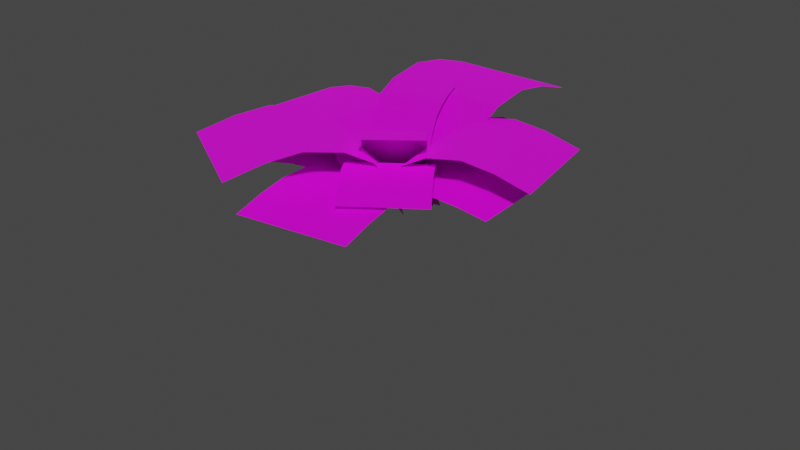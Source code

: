 # Source: Fern.blend  (saved by Blender 3.3.6; exported with 4.5.12 LTS)
import bpy
from mathutils import Matrix  # noqa: F401  (used for matrix-valued properties, if any)

bpy.ops.wm.read_factory_settings(use_empty=True)
scene = bpy.context.scene
scene.name = 'Scene'

# ---- collections
col_collection = bpy.data.collections.new('Collection'); scene.collection.children.link(col_collection)
col_collection.hide_render = True
col_collection_2 = bpy.data.collections.new('Collection 2'); scene.collection.children.link(col_collection_2)

# ---- images (referenced by path relative to the original .blend; pixels are not part of the script)
import os
ASSET_DIR = os.environ.get("B2B_ASSET_DIR", "")  # directory of the original .blend (textures are referenced by path, not embedded)
HERE = os.path.dirname(os.path.abspath(__file__))  # packed textures are extracted next to this script under _unpacked/

def load_image(name, relpath, width, height, colorspace="sRGB"):
    """Load a texture the original file referenced (path relative to the .blend, or extracted next to this script)."""
    p = next((c for c in (os.path.join(HERE, relpath), os.path.join(ASSET_DIR, relpath)) if relpath and os.path.exists(c)), "")
    if p:
        img = bpy.data.images.load(p, check_existing=True)
        img.name = name
    else:  # same state as the original file: an image datablock whose file is absent (Cycles renders it pink)
        img = bpy.data.images.new(name, width, height)
        img.source = "FILE"
        img.filepath = "//" + (relpath or name)
    img.colorspace_settings.name = colorspace
    return img
img_fernleaftex_png = load_image('FernLeafTex.png', 'FernLeafTex.png', 1024, 1024, 'sRGB')
img_fernleaftex_png_001 = load_image('FernLeafTex.png.001', 'FernLeafTex.png', 1024, 1024, 'sRGB')

# ---- materials (node trees are filled in below, after node groups)
mat_material = bpy.data.materials.new('Material')
mat_material.alpha_threshold = 0.0
mat_material.use_transparent_shadow = False
mat_material.roughness = 0.5
mat_material.line_color = (0.0, 0.0, 0.0, 1.0)
mat_material_001 = bpy.data.materials.new('Material.001')
mat_material_001.alpha_threshold = 0.0
mat_material_001.use_transparent_shadow = False
mat_material_001.roughness = 0.5
mat_material_001.line_color = (0.0, 0.0, 0.0, 1.0)

# ---- node groups
ng_auto_smooth = bpy.data.node_groups.new('Auto Smooth', 'GeometryNodeTree')
_s = ng_auto_smooth.interface.new_socket(name='Geometry', in_out='OUTPUT', socket_type='NodeSocketGeometry')
_s = ng_auto_smooth.interface.new_socket(name='Geometry', in_out='INPUT', socket_type='NodeSocketGeometry')
_s = ng_auto_smooth.interface.new_socket(name='Angle', in_out='INPUT', socket_type='NodeSocketFloat')
_s.subtype = 'ANGLE'
_s.min_value = 0.0
_s.max_value = 3.142
ng_auto_smooth.is_modifier = True
_N = ng_auto_smooth.nodes; _L = ng_auto_smooth.links
n0 = _N.new('NodeGroupOutput'); n0.name = 'Group Output'; n0.location = (480, -100)
n1 = _N.new('NodeGroupInput'); n1.name = 'Group Input'; n1.location = (-420, -300)
n2 = _N.new('NodeGroupInput'); n2.name = 'Group Input.001'; n2.location = (-60, -100)
n3 = _N.new('GeometryNodeSetShadeSmooth'); n3.name = 'Set Shade Smooth'; n3.location = (120, -100)
n3.domain = 'EDGE'
n4 = _N.new('GeometryNodeSetShadeSmooth'); n4.name = 'Set Shade Smooth.001'; n4.location = (300, -100)
n5 = _N.new('GeometryNodeInputMeshEdgeAngle'); n5.name = 'Edge Angle'; n5.location = (-420, -220)
n6 = _N.new('GeometryNodeInputEdgeSmooth'); n6.name = 'Is Edge Smooth'; n6.location = (-60, -160)
n7 = _N.new('GeometryNodeInputShadeSmooth'); n7.name = 'Is Face Smooth'; n7.location = (-240, -340)
n8 = _N.new('FunctionNodeBooleanMath'); n8.name = 'Boolean Math'; n8.location = (-60, -220)
n9 = _N.new('FunctionNodeCompare'); n9.name = 'Compare'; n9.location = (-240, -180)
n9.operation = 'LESS_EQUAL'
_L.new(n5.outputs[0], n9.inputs[0])
_L.new(n4.outputs[0], n0.inputs[0])
_L.new(n1.outputs[1], n9.inputs[1])
_L.new(n9.outputs[0], n8.inputs[0])
_L.new(n7.outputs[0], n8.inputs[1])
_L.new(n2.outputs[0], n3.inputs[0])
_L.new(n6.outputs[0], n3.inputs[1])
_L.new(n3.outputs[0], n4.inputs[0])
_L.new(n8.outputs[0], n3.inputs[2])
n0.is_active_output = True

# ---- material node trees
mat_material.use_nodes = True; mat_material.node_tree.nodes.clear()
_N = mat_material.node_tree.nodes; _L = mat_material.node_tree.links
n0 = _N.new('ShaderNodeOutputMaterial'); n0.name = 'Material Output'; n0.location = (300, 300)
n1 = _N.new('ShaderNodeBsdfPrincipled'); n1.name = 'Principled BSDF'; n1.location = (10, 300)
n1.distribution = 'GGX'
n1.subsurface_method = 'RANDOM_WALK_SKIN'
n1.inputs[3].default_value = 1.45
n1.inputs[27].default_value = (0.0, 0.0, 0.0, 1.0)
n1.inputs[28].default_value = 1.0
n2 = _N.new('ShaderNodeTexImage'); n2.name = 'Image Texture'; n2.location = (-470, 168)
n2.image = img_fernleaftex_png
_L.new(n1.outputs[0], n0.inputs[0])
_L.new(n2.outputs[0], n1.inputs[0])
n0.is_active_output = True
mat_material_001.use_nodes = True; mat_material_001.node_tree.nodes.clear()
_N = mat_material_001.node_tree.nodes; _L = mat_material_001.node_tree.links
n0 = _N.new('ShaderNodeOutputMaterial'); n0.name = 'Material Output'; n0.location = (300, 300)
n1 = _N.new('ShaderNodeBsdfPrincipled'); n1.name = 'Principled BSDF'; n1.location = (10, 300)
n1.distribution = 'GGX'
n1.subsurface_method = 'RANDOM_WALK_SKIN'
n1.inputs[3].default_value = 1.45
n1.inputs[27].default_value = (0.0, 0.0, 0.0, 1.0)
n1.inputs[28].default_value = 1.0
n2 = _N.new('ShaderNodeTexImage'); n2.name = 'Image Texture'; n2.location = (-470, 168)
n2.image = img_fernleaftex_png_001
_L.new(n1.outputs[0], n0.inputs[0])
_L.new(n2.outputs[0], n1.inputs[0])
n0.is_active_output = True

# ---- world
world_world = bpy.data.worlds.new('World'); scene.world = world_world
world_world.use_nodes = True; world_world.node_tree.nodes.clear()
_N = world_world.node_tree.nodes; _L = world_world.node_tree.links
n0 = _N.new('ShaderNodeOutputWorld'); n0.name = 'World Output'; n0.location = (300, 300)
n1 = _N.new('ShaderNodeBackground'); n1.name = 'Background'; n1.location = (10, 300)
n1.inputs[0].default_value = (0.05088, 0.05088, 0.05088, 1.0)
_L.new(n1.outputs[0], n0.inputs[0])
n0.is_active_output = True
world_world.color = (0.05088, 0.05088, 0.05088)
world_world.use_sun_shadow = False
world_world.sun_shadow_jitter_overblur = 0.0

# ---- meshes
me_plane = bpy.data.meshes.new('Plane')
me_plane.from_pydata([(-0.5593, -1.0, 0.0), (0.5593, -1.0, 0.0), (-0.5593, -0.4561, -1.53), (0.5593, -0.4561, -1.53), (-0.5593, -0.343, -1.184), (-0.5593, -0.2892, -0.8621), (-0.5593, -0.3419, -0.5191), (-0.5593, -0.4749, -0.2672), (-0.5593, -0.6769, -0.08246), (0.5593, -0.6769, -0.08246), (0.5593, -0.4749, -0.2672), (0.5593, -0.3419, -0.5191), (0.5593, -0.2892, -0.8621), (0.5593, -0.343, -1.184)], [], [(4, 13, 3, 2), (0, 1, 9, 8), (8, 9, 10, 7), (7, 10, 11, 6), (6, 11, 12, 5), (5, 12, 13, 4)])
_uv = me_plane.uv_layers.new(name='UVMap')
_uv.uv.foreach_set('vector', [0.0, 0.8333, 1.0, 0.8333, 1.0, 1.0, 0.0, 1.0, 0.0, 0.0, 1.0, 0.0, 1.0, 0.1667, 0.0, 0.1667, 0.0, 0.1667, 1.0, 0.1667, 1.0, 0.3333, 0.0, 0.3333, 0.0, 0.3333, 1.0, 0.3333, 1.0, 0.5, 0.0, 0.5, 0.0, 0.5, 1.0, 0.5, 1.0, 0.6667, 0.0, 0.6667, 0.0, 0.6667, 1.0, 0.6667, 1.0, 0.8333, 0.0, 0.8333])
_ca = me_plane.color_attributes.new('Col', 'BYTE_COLOR', 'CORNER')
_ca.data.foreach_set('color', [0.6654, 0.0, 0.0, 1.0, 0.6654, 0.0, 0.0, 1.0, 1.0, 0.0, 0.0, 1.0, 1.0, 0.0, 0.0, 1.0, 0.0, 0.0, 0.0, 1.0, 0.0, 0.0, 0.0, 1.0, 0.02416, 0.0, 0.0, 1.0, 0.02416, 0.0, 0.0, 1.0, 0.02416, 0.0, 0.0, 1.0, 0.02416, 0.0, 0.0, 1.0, 0.09084, 0.0, 0.0, 1.0, 0.09084, 0.0, 0.0, 1.0, 0.09084, 0.0, 0.0, 1.0, 0.09084, 0.0, 0.0, 1.0, 0.2159, 0.0, 0.0, 1.0, 0.2159, 0.0, 0.0, 1.0, 0.2159, 0.0, 0.0, 1.0, 0.2159, 0.0, 0.0, 1.0, 0.402, 0.0, 0.0, 1.0, 0.402, 0.0, 0.0, 1.0, 0.402, 0.0, 0.0, 1.0, 0.402, 0.0, 0.0, 1.0, 0.6654, 0.0, 0.0, 1.0, 0.6654, 0.0, 0.0, 1.0])
me_plane.materials.append(mat_material)
me_plane.update()
me_plane_003 = bpy.data.meshes.new('Plane.003')
me_plane_003.from_pydata([(-0.5593, -1.0, 0.0), (0.5593, -1.0, 0.0), (-0.5593, -0.4561, -1.53), (0.5593, -0.4561, -1.53), (-0.5593, -0.343, -1.184), (-0.5593, -0.2892, -0.8621), (-0.5593, -0.3419, -0.5191), (-0.5593, -0.4749, -0.2672), (-0.5593, -0.6769, -0.08246), (0.5593, -0.6769, -0.08246), (0.5593, -0.4749, -0.2672), (0.5593, -0.3419, -0.5191), (0.5593, -0.2892, -0.8621), (0.5593, -0.343, -1.184)], [], [(4, 13, 3, 2), (0, 1, 9, 8), (8, 9, 10, 7), (7, 10, 11, 6), (6, 11, 12, 5), (5, 12, 13, 4)])
_uv = me_plane_003.uv_layers.new(name='UVMap')
_uv.uv.foreach_set('vector', [0.0, 0.8333, 1.0, 0.8333, 1.0, 1.0, 0.0, 1.0, 0.0, 0.0, 1.0, 0.0, 1.0, 0.1667, 0.0, 0.1667, 0.0, 0.1667, 1.0, 0.1667, 1.0, 0.3333, 0.0, 0.3333, 0.0, 0.3333, 1.0, 0.3333, 1.0, 0.5, 0.0, 0.5, 0.0, 0.5, 1.0, 0.5, 1.0, 0.6667, 0.0, 0.6667, 0.0, 0.6667, 1.0, 0.6667, 1.0, 0.8333, 0.0, 0.8333])
_ca = me_plane_003.color_attributes.new('Col', 'BYTE_COLOR', 'CORNER')
_ca.data.foreach_set('color', [0.6654, 0.0, 0.0, 1.0, 0.6654, 0.0, 0.0, 1.0, 1.0, 0.0, 0.0, 1.0, 1.0, 0.0, 0.0, 1.0, 0.0, 0.0, 0.0, 1.0, 0.0, 0.0, 0.0, 1.0, 0.02416, 0.0, 0.0, 1.0, 0.02416, 0.0, 0.0, 1.0, 0.02416, 0.0, 0.0, 1.0, 0.02416, 0.0, 0.0, 1.0, 0.09084, 0.0, 0.0, 1.0, 0.09084, 0.0, 0.0, 1.0, 0.09084, 0.0, 0.0, 1.0, 0.09084, 0.0, 0.0, 1.0, 0.2159, 0.0, 0.0, 1.0, 0.2159, 0.0, 0.0, 1.0, 0.2159, 0.0, 0.0, 1.0, 0.2159, 0.0, 0.0, 1.0, 0.402, 0.0, 0.0, 1.0, 0.402, 0.0, 0.0, 1.0, 0.402, 0.0, 0.0, 1.0, 0.402, 0.0, 0.0, 1.0, 0.6654, 0.0, 0.0, 1.0, 0.6654, 0.0, 0.0, 1.0])
me_plane_003.materials.append(mat_material)
me_plane_003.update()
me_plane_004 = bpy.data.meshes.new('Plane.004')
me_plane_004.from_pydata([(-0.5593, -1.0, 0.0), (0.5593, -1.0, 0.0), (-0.5593, -0.4561, -1.53), (0.5593, -0.4561, -1.53), (-0.5593, -0.343, -1.184), (-0.5593, -0.2892, -0.8621), (-0.5593, -0.3419, -0.5191), (-0.5593, -0.4749, -0.2672), (-0.5593, -0.6769, -0.08246), (0.5593, -0.6769, -0.08246), (0.5593, -0.4749, -0.2672), (0.5593, -0.3419, -0.5191), (0.5593, -0.2892, -0.8621), (0.5593, -0.343, -1.184)], [], [(4, 13, 3, 2), (0, 1, 9, 8), (8, 9, 10, 7), (7, 10, 11, 6), (6, 11, 12, 5), (5, 12, 13, 4)])
_uv = me_plane_004.uv_layers.new(name='UVMap')
_uv.uv.foreach_set('vector', [0.0, 0.8333, 1.0, 0.8333, 1.0, 1.0, 0.0, 1.0, 0.0, 0.0, 1.0, 0.0, 1.0, 0.1667, 0.0, 0.1667, 0.0, 0.1667, 1.0, 0.1667, 1.0, 0.3333, 0.0, 0.3333, 0.0, 0.3333, 1.0, 0.3333, 1.0, 0.5, 0.0, 0.5, 0.0, 0.5, 1.0, 0.5, 1.0, 0.6667, 0.0, 0.6667, 0.0, 0.6667, 1.0, 0.6667, 1.0, 0.8333, 0.0, 0.8333])
_ca = me_plane_004.color_attributes.new('Col', 'BYTE_COLOR', 'CORNER')
_ca.data.foreach_set('color', [0.6654, 0.0, 0.0, 1.0, 0.6654, 0.0, 0.0, 1.0, 1.0, 0.0, 0.0, 1.0, 1.0, 0.0, 0.0, 1.0, 0.0, 0.0, 0.0, 1.0, 0.0, 0.0, 0.0, 1.0, 0.02416, 0.0, 0.0, 1.0, 0.02416, 0.0, 0.0, 1.0, 0.02416, 0.0, 0.0, 1.0, 0.02416, 0.0, 0.0, 1.0, 0.09084, 0.0, 0.0, 1.0, 0.09084, 0.0, 0.0, 1.0, 0.09084, 0.0, 0.0, 1.0, 0.09084, 0.0, 0.0, 1.0, 0.2159, 0.0, 0.0, 1.0, 0.2159, 0.0, 0.0, 1.0, 0.2159, 0.0, 0.0, 1.0, 0.2159, 0.0, 0.0, 1.0, 0.402, 0.0, 0.0, 1.0, 0.402, 0.0, 0.0, 1.0, 0.402, 0.0, 0.0, 1.0, 0.402, 0.0, 0.0, 1.0, 0.6654, 0.0, 0.0, 1.0, 0.6654, 0.0, 0.0, 1.0])
me_plane_004.materials.append(mat_material)
me_plane_004.update()
me_plane_005 = bpy.data.meshes.new('Plane.005')
me_plane_005.from_pydata([(-0.5593, -1.0, 0.0), (0.5593, -1.0, 0.0), (-0.5593, -0.4561, -1.53), (0.5593, -0.4561, -1.53), (-0.5593, -0.343, -1.184), (-0.5593, -0.2892, -0.8621), (-0.5593, -0.3419, -0.5191), (-0.5593, -0.4749, -0.2672), (-0.5593, -0.6769, -0.08246), (0.5593, -0.6769, -0.08246), (0.5593, -0.4749, -0.2672), (0.5593, -0.3419, -0.5191), (0.5593, -0.2892, -0.8621), (0.5593, -0.343, -1.184)], [], [(4, 13, 3, 2), (0, 1, 9, 8), (8, 9, 10, 7), (7, 10, 11, 6), (6, 11, 12, 5), (5, 12, 13, 4)])
_uv = me_plane_005.uv_layers.new(name='UVMap')
_uv.uv.foreach_set('vector', [0.0, 0.8333, 1.0, 0.8333, 1.0, 1.0, 0.0, 1.0, 0.0, 0.0, 1.0, 0.0, 1.0, 0.1667, 0.0, 0.1667, 0.0, 0.1667, 1.0, 0.1667, 1.0, 0.3333, 0.0, 0.3333, 0.0, 0.3333, 1.0, 0.3333, 1.0, 0.5, 0.0, 0.5, 0.0, 0.5, 1.0, 0.5, 1.0, 0.6667, 0.0, 0.6667, 0.0, 0.6667, 1.0, 0.6667, 1.0, 0.8333, 0.0, 0.8333])
_ca = me_plane_005.color_attributes.new('Col', 'BYTE_COLOR', 'CORNER')
_ca.data.foreach_set('color', [0.6654, 0.0, 0.0, 1.0, 0.6654, 0.0, 0.0, 1.0, 1.0, 0.0, 0.0, 1.0, 1.0, 0.0, 0.0, 1.0, 0.0, 0.0, 0.0, 1.0, 0.0, 0.0, 0.0, 1.0, 0.02416, 0.0, 0.0, 1.0, 0.02416, 0.0, 0.0, 1.0, 0.02416, 0.0, 0.0, 1.0, 0.02416, 0.0, 0.0, 1.0, 0.09084, 0.0, 0.0, 1.0, 0.09084, 0.0, 0.0, 1.0, 0.09084, 0.0, 0.0, 1.0, 0.09084, 0.0, 0.0, 1.0, 0.2159, 0.0, 0.0, 1.0, 0.2159, 0.0, 0.0, 1.0, 0.2159, 0.0, 0.0, 1.0, 0.2159, 0.0, 0.0, 1.0, 0.402, 0.0, 0.0, 1.0, 0.402, 0.0, 0.0, 1.0, 0.402, 0.0, 0.0, 1.0, 0.402, 0.0, 0.0, 1.0, 0.6654, 0.0, 0.0, 1.0, 0.6654, 0.0, 0.0, 1.0])
me_plane_005.materials.append(mat_material)
me_plane_005.update()
me_plane_006 = bpy.data.meshes.new('Plane.006')
me_plane_006.from_pydata([(-0.5593, -1.0, 0.0), (0.5593, -1.0, 0.0), (-0.5593, -0.4561, -1.53), (0.5593, -0.4561, -1.53), (-0.5593, -0.343, -1.184), (-0.5593, -0.2892, -0.8621), (-0.5593, -0.3419, -0.5191), (-0.5593, -0.4749, -0.2672), (-0.5593, -0.6769, -0.08246), (0.5593, -0.6769, -0.08246), (0.5593, -0.4749, -0.2672), (0.5593, -0.3419, -0.5191), (0.5593, -0.2892, -0.8621), (0.5593, -0.343, -1.184)], [], [(4, 13, 3, 2), (0, 1, 9, 8), (8, 9, 10, 7), (7, 10, 11, 6), (6, 11, 12, 5), (5, 12, 13, 4)])
_uv = me_plane_006.uv_layers.new(name='UVMap')
_uv.uv.foreach_set('vector', [0.0, 0.8333, 1.0, 0.8333, 1.0, 1.0, 0.0, 1.0, 0.0, 0.0, 1.0, 0.0, 1.0, 0.1667, 0.0, 0.1667, 0.0, 0.1667, 1.0, 0.1667, 1.0, 0.3333, 0.0, 0.3333, 0.0, 0.3333, 1.0, 0.3333, 1.0, 0.5, 0.0, 0.5, 0.0, 0.5, 1.0, 0.5, 1.0, 0.6667, 0.0, 0.6667, 0.0, 0.6667, 1.0, 0.6667, 1.0, 0.8333, 0.0, 0.8333])
_ca = me_plane_006.color_attributes.new('Col', 'BYTE_COLOR', 'CORNER')
_ca.data.foreach_set('color', [0.6654, 0.0, 0.0, 1.0, 0.6654, 0.0, 0.0, 1.0, 1.0, 0.0, 0.0, 1.0, 1.0, 0.0, 0.0, 1.0, 0.0, 0.0, 0.0, 1.0, 0.0, 0.0, 0.0, 1.0, 0.02416, 0.0, 0.0, 1.0, 0.02416, 0.0, 0.0, 1.0, 0.02416, 0.0, 0.0, 1.0, 0.02416, 0.0, 0.0, 1.0, 0.09084, 0.0, 0.0, 1.0, 0.09084, 0.0, 0.0, 1.0, 0.09084, 0.0, 0.0, 1.0, 0.09084, 0.0, 0.0, 1.0, 0.2159, 0.0, 0.0, 1.0, 0.2159, 0.0, 0.0, 1.0, 0.2159, 0.0, 0.0, 1.0, 0.2159, 0.0, 0.0, 1.0, 0.402, 0.0, 0.0, 1.0, 0.402, 0.0, 0.0, 1.0, 0.402, 0.0, 0.0, 1.0, 0.402, 0.0, 0.0, 1.0, 0.6654, 0.0, 0.0, 1.0, 0.6654, 0.0, 0.0, 1.0])
me_plane_006.materials.append(mat_material)
me_plane_006.update()
me_plane_007 = bpy.data.meshes.new('Plane.007')
me_plane_007.from_pydata([(-0.5593, -1.0, 0.0), (0.5593, -1.0, 0.0), (-0.5593, -0.4561, -1.53), (0.5593, -0.4561, -1.53), (-0.5593, -0.343, -1.184), (-0.5593, -0.2892, -0.8621), (-0.5593, -0.3419, -0.5191), (-0.5593, -0.4749, -0.2672), (-0.5593, -0.6769, -0.08246), (0.5593, -0.6769, -0.08246), (0.5593, -0.4749, -0.2672), (0.5593, -0.3419, -0.5191), (0.5593, -0.2892, -0.8621), (0.5593, -0.343, -1.184)], [], [(4, 13, 3, 2), (0, 1, 9, 8), (8, 9, 10, 7), (7, 10, 11, 6), (6, 11, 12, 5), (5, 12, 13, 4)])
_uv = me_plane_007.uv_layers.new(name='UVMap')
_uv.uv.foreach_set('vector', [0.0, 0.8333, 1.0, 0.8333, 1.0, 1.0, 0.0, 1.0, 0.0, 0.0, 1.0, 0.0, 1.0, 0.1667, 0.0, 0.1667, 0.0, 0.1667, 1.0, 0.1667, 1.0, 0.3333, 0.0, 0.3333, 0.0, 0.3333, 1.0, 0.3333, 1.0, 0.5, 0.0, 0.5, 0.0, 0.5, 1.0, 0.5, 1.0, 0.6667, 0.0, 0.6667, 0.0, 0.6667, 1.0, 0.6667, 1.0, 0.8333, 0.0, 0.8333])
_ca = me_plane_007.color_attributes.new('Col', 'BYTE_COLOR', 'CORNER')
_ca.data.foreach_set('color', [0.6654, 0.0, 0.0, 1.0, 0.6654, 0.0, 0.0, 1.0, 1.0, 0.0, 0.0, 1.0, 1.0, 0.0, 0.0, 1.0, 0.0, 0.0, 0.0, 1.0, 0.0, 0.0, 0.0, 1.0, 0.02416, 0.0, 0.0, 1.0, 0.02416, 0.0, 0.0, 1.0, 0.02416, 0.0, 0.0, 1.0, 0.02416, 0.0, 0.0, 1.0, 0.09084, 0.0, 0.0, 1.0, 0.09084, 0.0, 0.0, 1.0, 0.09084, 0.0, 0.0, 1.0, 0.09084, 0.0, 0.0, 1.0, 0.2159, 0.0, 0.0, 1.0, 0.2159, 0.0, 0.0, 1.0, 0.2159, 0.0, 0.0, 1.0, 0.2159, 0.0, 0.0, 1.0, 0.402, 0.0, 0.0, 1.0, 0.402, 0.0, 0.0, 1.0, 0.402, 0.0, 0.0, 1.0, 0.402, 0.0, 0.0, 1.0, 0.6654, 0.0, 0.0, 1.0, 0.6654, 0.0, 0.0, 1.0])
me_plane_007.materials.append(mat_material)
me_plane_007.update()
me_plane_008 = bpy.data.meshes.new('Plane.008')
me_plane_008.from_pydata([(-0.5593, -1.0, 0.0), (0.5593, -1.0, 0.0), (-0.5593, -0.4561, -1.53), (0.5593, -0.4561, -1.53), (-0.5593, -0.343, -1.184), (-0.5593, -0.2892, -0.8621), (-0.5593, -0.3419, -0.5191), (-0.5593, -0.4749, -0.2672), (-0.5593, -0.6769, -0.08246), (0.5593, -0.6769, -0.08246), (0.5593, -0.4749, -0.2672), (0.5593, -0.3419, -0.5191), (0.5593, -0.2892, -0.8621), (0.5593, -0.343, -1.184)], [], [(4, 13, 3, 2), (0, 1, 9, 8), (8, 9, 10, 7), (7, 10, 11, 6), (6, 11, 12, 5), (5, 12, 13, 4)])
_uv = me_plane_008.uv_layers.new(name='UVMap')
_uv.uv.foreach_set('vector', [0.0, 0.8333, 1.0, 0.8333, 1.0, 1.0, 0.0, 1.0, 0.0, 0.0, 1.0, 0.0, 1.0, 0.1667, 0.0, 0.1667, 0.0, 0.1667, 1.0, 0.1667, 1.0, 0.3333, 0.0, 0.3333, 0.0, 0.3333, 1.0, 0.3333, 1.0, 0.5, 0.0, 0.5, 0.0, 0.5, 1.0, 0.5, 1.0, 0.6667, 0.0, 0.6667, 0.0, 0.6667, 1.0, 0.6667, 1.0, 0.8333, 0.0, 0.8333])
_ca = me_plane_008.color_attributes.new('Col', 'BYTE_COLOR', 'CORNER')
_ca.data.foreach_set('color', [0.6654, 0.0, 0.0, 1.0, 0.6654, 0.0, 0.0, 1.0, 1.0, 0.0, 0.0, 1.0, 1.0, 0.0, 0.0, 1.0, 0.0, 0.0, 0.0, 1.0, 0.0, 0.0, 0.0, 1.0, 0.02416, 0.0, 0.0, 1.0, 0.02416, 0.0, 0.0, 1.0, 0.02416, 0.0, 0.0, 1.0, 0.02416, 0.0, 0.0, 1.0, 0.09084, 0.0, 0.0, 1.0, 0.09084, 0.0, 0.0, 1.0, 0.09084, 0.0, 0.0, 1.0, 0.09084, 0.0, 0.0, 1.0, 0.2159, 0.0, 0.0, 1.0, 0.2159, 0.0, 0.0, 1.0, 0.2159, 0.0, 0.0, 1.0, 0.2159, 0.0, 0.0, 1.0, 0.402, 0.0, 0.0, 1.0, 0.402, 0.0, 0.0, 1.0, 0.402, 0.0, 0.0, 1.0, 0.402, 0.0, 0.0, 1.0, 0.6654, 0.0, 0.0, 1.0, 0.6654, 0.0, 0.0, 1.0])
me_plane_008.materials.append(mat_material)
me_plane_008.update()
me_plane_009 = bpy.data.meshes.new('Plane.009')
me_plane_009.from_pydata([(-0.5593, -1.0, 0.0), (0.5593, -1.0, 0.0), (-0.5593, -0.4561, -1.53), (0.5593, -0.4561, -1.53), (-0.5593, -0.343, -1.184), (-0.5593, -0.2892, -0.8621), (-0.5593, -0.3419, -0.5191), (-0.5593, -0.4749, -0.2672), (-0.5593, -0.6769, -0.08246), (0.5593, -0.6769, -0.08246), (0.5593, -0.4749, -0.2672), (0.5593, -0.3419, -0.5191), (0.5593, -0.2892, -0.8621), (0.5593, -0.343, -1.184)], [], [(4, 13, 3, 2), (0, 1, 9, 8), (8, 9, 10, 7), (7, 10, 11, 6), (6, 11, 12, 5), (5, 12, 13, 4)])
_uv = me_plane_009.uv_layers.new(name='UVMap')
_uv.uv.foreach_set('vector', [0.0, 0.8333, 1.0, 0.8333, 1.0, 1.0, 0.0, 1.0, 0.0, 0.0, 1.0, 0.0, 1.0, 0.1667, 0.0, 0.1667, 0.0, 0.1667, 1.0, 0.1667, 1.0, 0.3333, 0.0, 0.3333, 0.0, 0.3333, 1.0, 0.3333, 1.0, 0.5, 0.0, 0.5, 0.0, 0.5, 1.0, 0.5, 1.0, 0.6667, 0.0, 0.6667, 0.0, 0.6667, 1.0, 0.6667, 1.0, 0.8333, 0.0, 0.8333])
_ca = me_plane_009.color_attributes.new('Col', 'BYTE_COLOR', 'CORNER')
_ca.data.foreach_set('color', [0.6654, 0.0, 0.0, 1.0, 0.6654, 0.0, 0.0, 1.0, 1.0, 0.0, 0.0, 1.0, 1.0, 0.0, 0.0, 1.0, 0.0, 0.0, 0.0, 1.0, 0.0, 0.0, 0.0, 1.0, 0.02416, 0.0, 0.0, 1.0, 0.02416, 0.0, 0.0, 1.0, 0.02416, 0.0, 0.0, 1.0, 0.02416, 0.0, 0.0, 1.0, 0.09084, 0.0, 0.0, 1.0, 0.09084, 0.0, 0.0, 1.0, 0.09084, 0.0, 0.0, 1.0, 0.09084, 0.0, 0.0, 1.0, 0.2159, 0.0, 0.0, 1.0, 0.2159, 0.0, 0.0, 1.0, 0.2159, 0.0, 0.0, 1.0, 0.2159, 0.0, 0.0, 1.0, 0.402, 0.0, 0.0, 1.0, 0.402, 0.0, 0.0, 1.0, 0.402, 0.0, 0.0, 1.0, 0.402, 0.0, 0.0, 1.0, 0.6654, 0.0, 0.0, 1.0, 0.6654, 0.0, 0.0, 1.0])
me_plane_009.materials.append(mat_material)
me_plane_009.update()
me_plane_010 = bpy.data.meshes.new('Plane.010')
me_plane_010.from_pydata([(-0.5593, -1.0, 0.0), (0.5593, -1.0, 0.0), (-0.5593, -0.4561, -1.53), (0.5593, -0.4561, -1.53), (-0.5593, -0.343, -1.184), (-0.5593, -0.2892, -0.8621), (-0.5593, -0.3419, -0.5191), (-0.5593, -0.4749, -0.2672), (-0.5593, -0.6769, -0.08246), (0.5593, -0.6769, -0.08246), (0.5593, -0.4749, -0.2672), (0.5593, -0.3419, -0.5191), (0.5593, -0.2892, -0.8621), (0.5593, -0.343, -1.184)], [], [(4, 13, 3, 2), (0, 1, 9, 8), (8, 9, 10, 7), (7, 10, 11, 6), (6, 11, 12, 5), (5, 12, 13, 4)])
_uv = me_plane_010.uv_layers.new(name='UVMap')
_uv.uv.foreach_set('vector', [0.0, 0.8333, 1.0, 0.8333, 1.0, 1.0, 0.0, 1.0, 0.0, 0.0, 1.0, 0.0, 1.0, 0.1667, 0.0, 0.1667, 0.0, 0.1667, 1.0, 0.1667, 1.0, 0.3333, 0.0, 0.3333, 0.0, 0.3333, 1.0, 0.3333, 1.0, 0.5, 0.0, 0.5, 0.0, 0.5, 1.0, 0.5, 1.0, 0.6667, 0.0, 0.6667, 0.0, 0.6667, 1.0, 0.6667, 1.0, 0.8333, 0.0, 0.8333])
_ca = me_plane_010.color_attributes.new('Col', 'BYTE_COLOR', 'CORNER')
_ca.data.foreach_set('color', [0.6654, 0.0, 0.0, 1.0, 0.6654, 0.0, 0.0, 1.0, 1.0, 0.0, 0.0, 1.0, 1.0, 0.0, 0.0, 1.0, 0.0, 0.0, 0.0, 1.0, 0.0, 0.0, 0.0, 1.0, 0.02416, 0.0, 0.0, 1.0, 0.02416, 0.0, 0.0, 1.0, 0.02416, 0.0, 0.0, 1.0, 0.02416, 0.0, 0.0, 1.0, 0.09084, 0.0, 0.0, 1.0, 0.09084, 0.0, 0.0, 1.0, 0.09084, 0.0, 0.0, 1.0, 0.09084, 0.0, 0.0, 1.0, 0.2159, 0.0, 0.0, 1.0, 0.2159, 0.0, 0.0, 1.0, 0.2159, 0.0, 0.0, 1.0, 0.2159, 0.0, 0.0, 1.0, 0.402, 0.0, 0.0, 1.0, 0.402, 0.0, 0.0, 1.0, 0.402, 0.0, 0.0, 1.0, 0.402, 0.0, 0.0, 1.0, 0.6654, 0.0, 0.0, 1.0, 0.6654, 0.0, 0.0, 1.0])
me_plane_010.materials.append(mat_material)
me_plane_010.update()
me_plane_011 = bpy.data.meshes.new('Plane.011')
me_plane_011.from_pydata([(-0.5593, -1.0, 0.0), (0.5593, -1.0, 0.0), (-0.5593, -0.4561, -1.53), (0.5593, -0.4561, -1.53), (-0.5593, -0.343, -1.184), (-0.5593, -0.2892, -0.8621), (-0.5593, -0.3419, -0.5191), (-0.5593, -0.4749, -0.2672), (-0.5593, -0.6769, -0.08246), (0.5593, -0.6769, -0.08246), (0.5593, -0.4749, -0.2672), (0.5593, -0.3419, -0.5191), (0.5593, -0.2892, -0.8621), (0.5593, -0.343, -1.184)], [], [(4, 13, 3, 2), (0, 1, 9, 8), (8, 9, 10, 7), (7, 10, 11, 6), (6, 11, 12, 5), (5, 12, 13, 4)])
_uv = me_plane_011.uv_layers.new(name='UVMap')
_uv.uv.foreach_set('vector', [0.0, 0.8333, 1.0, 0.8333, 1.0, 1.0, 0.0, 1.0, 0.0, 0.0, 1.0, 0.0, 1.0, 0.1667, 0.0, 0.1667, 0.0, 0.1667, 1.0, 0.1667, 1.0, 0.3333, 0.0, 0.3333, 0.0, 0.3333, 1.0, 0.3333, 1.0, 0.5, 0.0, 0.5, 0.0, 0.5, 1.0, 0.5, 1.0, 0.6667, 0.0, 0.6667, 0.0, 0.6667, 1.0, 0.6667, 1.0, 0.8333, 0.0, 0.8333])
_ca = me_plane_011.color_attributes.new('Col', 'BYTE_COLOR', 'CORNER')
_ca.data.foreach_set('color', [0.6654, 0.0, 0.0, 1.0, 0.6654, 0.0, 0.0, 1.0, 1.0, 0.0, 0.0, 1.0, 1.0, 0.0, 0.0, 1.0, 0.0, 0.0, 0.0, 1.0, 0.0, 0.0, 0.0, 1.0, 0.02416, 0.0, 0.0, 1.0, 0.02416, 0.0, 0.0, 1.0, 0.02416, 0.0, 0.0, 1.0, 0.02416, 0.0, 0.0, 1.0, 0.09084, 0.0, 0.0, 1.0, 0.09084, 0.0, 0.0, 1.0, 0.09084, 0.0, 0.0, 1.0, 0.09084, 0.0, 0.0, 1.0, 0.2159, 0.0, 0.0, 1.0, 0.2159, 0.0, 0.0, 1.0, 0.2159, 0.0, 0.0, 1.0, 0.2159, 0.0, 0.0, 1.0, 0.402, 0.0, 0.0, 1.0, 0.402, 0.0, 0.0, 1.0, 0.402, 0.0, 0.0, 1.0, 0.402, 0.0, 0.0, 1.0, 0.6654, 0.0, 0.0, 1.0, 0.6654, 0.0, 0.0, 1.0])
me_plane_011.materials.append(mat_material)
me_plane_011.update()
me_plane_017 = bpy.data.meshes.new('Plane.017')
me_plane_017.from_pydata([(-0.5593, -1.0, 0.0), (0.5593, -1.0, 0.0), (-0.5593, -0.2031, -1.38), (0.5593, -0.2031, -1.38), (-0.5593, -0.2228, -1.036), (-0.5593, -0.2565, -0.764), (-0.5593, -0.3333, -0.4814), (-0.5593, -0.4749, -0.2672), (-0.5593, -0.6769, -0.08246), (0.5593, -0.6769, -0.08246), (0.5593, -0.4749, -0.2672), (0.5593, -0.3333, -0.4814), (0.5593, -0.2565, -0.764), (0.5593, -0.2228, -1.036)], [], [(4, 13, 3, 2), (0, 1, 9, 8), (8, 9, 10, 7), (7, 10, 11, 6), (6, 11, 12, 5), (5, 12, 13, 4)])
_uv = me_plane_017.uv_layers.new(name='UVMap')
_uv.uv.foreach_set('vector', [0.0, 0.8333, 1.0, 0.8333, 1.0, 1.0, 0.0, 1.0, 0.0, 0.0, 1.0, 0.0, 1.0, 0.1667, 0.0, 0.1667, 0.0, 0.1667, 1.0, 0.1667, 1.0, 0.3333, 0.0, 0.3333, 0.0, 0.3333, 1.0, 0.3333, 1.0, 0.5, 0.0, 0.5, 0.0, 0.5, 1.0, 0.5, 1.0, 0.6667, 0.0, 0.6667, 0.0, 0.6667, 1.0, 0.6667, 1.0, 0.8333, 0.0, 0.8333])
_ca = me_plane_017.color_attributes.new('Col', 'BYTE_COLOR', 'CORNER')
_ca.data.foreach_set('color', [0.6654, 0.0, 0.0, 1.0, 0.6654, 0.0, 0.0, 1.0, 1.0, 0.0, 0.0, 1.0, 1.0, 0.0, 0.0, 1.0, 0.0, 0.0, 0.0, 1.0, 0.0, 0.0, 0.0, 1.0, 0.02416, 0.0, 0.0, 1.0, 0.02416, 0.0, 0.0, 1.0, 0.02416, 0.0, 0.0, 1.0, 0.02416, 0.0, 0.0, 1.0, 0.09084, 0.0, 0.0, 1.0, 0.09084, 0.0, 0.0, 1.0, 0.09084, 0.0, 0.0, 1.0, 0.09084, 0.0, 0.0, 1.0, 0.2159, 0.0, 0.0, 1.0, 0.2159, 0.0, 0.0, 1.0, 0.2159, 0.0, 0.0, 1.0, 0.2159, 0.0, 0.0, 1.0, 0.402, 0.0, 0.0, 1.0, 0.402, 0.0, 0.0, 1.0, 0.402, 0.0, 0.0, 1.0, 0.402, 0.0, 0.0, 1.0, 0.6654, 0.0, 0.0, 1.0, 0.6654, 0.0, 0.0, 1.0])
me_plane_017.materials.append(mat_material)
me_plane_017.update()
me_plane_018 = bpy.data.meshes.new('Plane.018')
me_plane_018.from_pydata([(-0.5593, -1.0, 0.0), (0.5593, -1.0, 0.0), (-0.5593, -0.2031, -1.38), (0.5593, -0.2031, -1.38), (-0.5593, -0.2228, -1.036), (-0.5593, -0.2565, -0.764), (-0.5593, -0.3333, -0.4814), (-0.5593, -0.4749, -0.2672), (-0.5593, -0.6769, -0.08246), (0.5593, -0.6769, -0.08246), (0.5593, -0.4749, -0.2672), (0.5593, -0.3333, -0.4814), (0.5593, -0.2565, -0.764), (0.5593, -0.2228, -1.036)], [], [(4, 13, 3, 2), (0, 1, 9, 8), (8, 9, 10, 7), (7, 10, 11, 6), (6, 11, 12, 5), (5, 12, 13, 4)])
_uv = me_plane_018.uv_layers.new(name='UVMap')
_uv.uv.foreach_set('vector', [0.0, 0.8333, 1.0, 0.8333, 1.0, 1.0, 0.0, 1.0, 0.0, 0.0, 1.0, 0.0, 1.0, 0.1667, 0.0, 0.1667, 0.0, 0.1667, 1.0, 0.1667, 1.0, 0.3333, 0.0, 0.3333, 0.0, 0.3333, 1.0, 0.3333, 1.0, 0.5, 0.0, 0.5, 0.0, 0.5, 1.0, 0.5, 1.0, 0.6667, 0.0, 0.6667, 0.0, 0.6667, 1.0, 0.6667, 1.0, 0.8333, 0.0, 0.8333])
_ca = me_plane_018.color_attributes.new('Col', 'BYTE_COLOR', 'CORNER')
_ca.data.foreach_set('color', [0.6654, 0.0, 0.0, 1.0, 0.6654, 0.0, 0.0, 1.0, 1.0, 0.0, 0.0, 1.0, 1.0, 0.0, 0.0, 1.0, 0.0, 0.0, 0.0, 1.0, 0.0, 0.0, 0.0, 1.0, 0.02416, 0.0, 0.0, 1.0, 0.02416, 0.0, 0.0, 1.0, 0.02416, 0.0, 0.0, 1.0, 0.02416, 0.0, 0.0, 1.0, 0.09084, 0.0, 0.0, 1.0, 0.09084, 0.0, 0.0, 1.0, 0.09084, 0.0, 0.0, 1.0, 0.09084, 0.0, 0.0, 1.0, 0.2159, 0.0, 0.0, 1.0, 0.2159, 0.0, 0.0, 1.0, 0.2159, 0.0, 0.0, 1.0, 0.2159, 0.0, 0.0, 1.0, 0.402, 0.0, 0.0, 1.0, 0.402, 0.0, 0.0, 1.0, 0.402, 0.0, 0.0, 1.0, 0.402, 0.0, 0.0, 1.0, 0.6654, 0.0, 0.0, 1.0, 0.6654, 0.0, 0.0, 1.0])
me_plane_018.materials.append(mat_material)
me_plane_018.update()
me_plane_019 = bpy.data.meshes.new('Plane.019')
me_plane_019.from_pydata([(-0.5593, -1.0, 0.0), (0.5593, -1.0, 0.0), (-0.5593, -0.2031, -1.38), (0.5593, -0.2031, -1.38), (-0.5593, -0.2228, -1.036), (-0.5593, -0.2565, -0.764), (-0.5593, -0.3333, -0.4814), (-0.5593, -0.4749, -0.2672), (-0.5593, -0.6769, -0.08246), (0.5593, -0.6769, -0.08246), (0.5593, -0.4749, -0.2672), (0.5593, -0.3333, -0.4814), (0.5593, -0.2565, -0.764), (0.5593, -0.2228, -1.036), (0.5226, -1.0, -0.1464), (-0.5217, -1.0, 0.2547), (1.018, -0.2031, 1.142), (-0.02671, -0.2031, 1.543), (0.8942, -0.2228, 0.821), (0.7966, -0.2565, 0.5668), (0.6952, -0.3333, 0.3029), (0.6184, -0.4749, 0.103), (0.5522, -0.6769, -0.06946), (-0.4921, -0.6769, 0.3317), (-0.4259, -0.4749, 0.5041), (-0.3491, -0.3333, 0.7041), (-0.2477, -0.2565, 0.9679), (-0.15, -0.2228, 1.222), (-0.6889, -1.003, 0.1205), (0.491, -1.003, -0.4783), (-1.508, -0.8307, -1.493), (-0.3278, -0.8307, -2.092), (-1.323, -0.7948, -1.128), (-1.15, -0.7777, -0.7887), (-0.9667, -0.7945, -0.427), (-0.8319, -0.8367, -0.1613), (-0.733, -0.9007, 0.03351), (0.4469, -0.9007, -0.5653), (0.348, -0.8367, -0.7601), (0.2132, -0.7945, -1.026), (0.02955, -0.7777, -1.388), (-0.1427, -0.7948, -1.727), (-0.1775, -1.003, 0.9187), (-0.215, -1.003, -0.8564), (-2.605, -0.7712, 0.9699), (-2.642, -0.7712, -0.8051), (-2.056, -0.723, 0.9583), (-1.545, -0.7001, 0.9476), (-1.001, -0.7226, 0.9361), (-0.6014, -0.7792, 0.9276), (-0.3084, -0.8652, 0.9214), (-0.3459, -0.8652, -0.8536), (-0.6389, -0.7792, -0.8474), (-1.039, -0.7226, -0.839), (-1.583, -0.7001, -0.8275), (-2.093, -0.723, -0.8167), (-0.6185, -1.003, -0.7387), (0.8701, -1.003, 0.4717), (1.037, -0.7523, -2.774), (2.525, -0.7523, -1.564), (0.6623, -0.7003, -2.314), (0.3142, -0.6756, -1.886), (-0.05691, -0.6998, -1.429), (-0.3294, -0.761, -1.094), (-0.5293, -0.8539, -0.8484), (0.9593, -0.8539, 0.362), (1.159, -0.761, 0.1162), (1.432, -0.6998, -0.219), (1.803, -0.6756, -0.6754), (2.151, -0.7003, -1.104), (0.3641, -1.003, -0.7221), (-0.03193, -1.003, 0.8617), (2.53, -0.79, -0.1806), (2.134, -0.79, 1.403), (2.04, -0.7457, -0.303), (1.585, -0.7247, -0.4169), (1.099, -0.7453, -0.5383), (0.7423, -0.7974, -0.6275), (0.4808, -0.8764, -0.6929), (0.08481, -0.8764, 0.8909), (0.3463, -0.7974, 0.9563), (0.7029, -0.7453, 1.045), (1.189, -0.7247, 1.167), (1.644, -0.7457, 1.281), (0.9845, -1.002, 0.4006), (-1.06, -1.002, 0.09473), (0.5662, -0.7328, 3.196), (-1.478, -0.7328, 2.89), (0.6608, -0.6767, 2.564), (0.7488, -0.6501, 1.976), (0.8425, -0.6762, 1.349), (0.9114, -0.7421, 0.8889), (0.9619, -0.8422, 0.5513), (-1.083, -0.8422, 0.2454), (-1.133, -0.7421, 0.583), (-1.202, -0.6762, 1.043), (-1.296, -0.6501, 1.67), (-1.384, -0.6767, 2.258), (0.7765, -1.001, 0.03172), (-0.6409, -1.001, 0.5142), (1.436, -0.6085, 1.97), (0.01883, -0.6085, 2.452), (1.287, -0.5268, 1.532), (1.148, -0.488, 1.124), (1.0, -0.5261, 0.6894), (0.8918, -0.6221, 0.3703), (0.8121, -0.768, 0.1362), (-0.6054, -0.768, 0.6187), (-0.5257, -0.6221, 0.8528), (-0.4171, -0.5261, 1.172), (-0.2691, -0.488, 1.607), (-0.1304, -0.5268, 2.014), (0.3311, -1.0, -0.9442), (0.08969, -1.0, 1.05), (3.058, -0.4731, -0.6141), (2.817, -0.4731, 1.381), (2.442, -0.3635, -0.6887), (1.868, -0.3114, -0.7581), (1.257, -0.3624, -0.8321), (0.8075, -0.4913, -0.8865), (0.4781, -0.687, -0.9264), (0.2367, -0.687, 1.068), (0.5661, -0.4913, 1.108), (1.015, -0.3624, 1.162), (1.627, -0.3114, 1.236), (2.2, -0.3635, 1.306), (0.5605, -0.9998, 0.983), (-0.9139, -0.9998, -0.6107), (-1.619, -0.4302, 2.999), (-3.093, -0.4302, 1.405), (-1.126, -0.3117, 2.543), (-0.6676, -0.2555, 2.119), (-0.1789, -0.3106, 1.667), (0.1799, -0.4499, 1.335), (0.4431, -0.6614, 1.092), (-1.031, -0.6614, -0.502), (-1.295, -0.4499, -0.2585), (-1.653, -0.3106, 0.07347), (-2.142, -0.2555, 0.5256), (-2.6, -0.3117, 0.9496), (-0.5376, -1.001, 0.8075), (0.1589, -1.001, -0.9036), (-2.877, -0.5159, -0.1449), (-2.181, -0.5159, -1.856), (-2.348, -0.4151, 0.07048), (-1.856, -0.3672, 0.2708), (-1.332, -0.4141, 0.4844), (-0.9463, -0.5327, 0.6412), (-0.6638, -0.7126, 0.7562), (0.03275, -0.7126, -0.9549), (-0.2498, -0.5327, -1.07), (-0.6351, -0.4141, -1.227), (-1.16, -0.3672, -1.44), (-1.652, -0.4151, -1.641), (-1.053, -0.9994, -0.5493), (1.188, -0.9994, 0.1198), (-0.1386, -0.3857, -3.614), (2.103, -0.3857, -2.945), (-0.3454, -0.2581, -2.921), (-0.5378, -0.1974, -2.277), (-0.743, -0.2568, -1.589), (-0.8936, -0.4069, -1.085), (-1.004, -0.6348, -0.7145), (1.238, -0.6348, -0.04541), (1.348, -0.4069, -0.4155), (1.499, -0.2568, -0.9203), (1.704, -0.1974, -1.608), (1.896, -0.2581, -2.252)], [], [(4, 13, 3, 2), (0, 1, 9, 8), (8, 9, 10, 7), (7, 10, 11, 6), (6, 11, 12, 5), (5, 12, 13, 4), (18, 27, 17, 16), (14, 15, 23, 22), (22, 23, 24, 21), (21, 24, 25, 20), (20, 25, 26, 19), (19, 26, 27, 18), (32, 41, 31, 30), (28, 29, 37, 36), (36, 37, 38, 35), (35, 38, 39, 34), (34, 39, 40, 33), (33, 40, 41, 32), (46, 55, 45, 44), (42, 43, 51, 50), (50, 51, 52, 49), (49, 52, 53, 48), (48, 53, 54, 47), (47, 54, 55, 46), (60, 69, 59, 58), (56, 57, 65, 64), (64, 65, 66, 63), (63, 66, 67, 62), (62, 67, 68, 61), (61, 68, 69, 60), (74, 83, 73, 72), (70, 71, 79, 78), (78, 79, 80, 77), (77, 80, 81, 76), (76, 81, 82, 75), (75, 82, 83, 74), (88, 97, 87, 86), (84, 85, 93, 92), (92, 93, 94, 91), (91, 94, 95, 90), (90, 95, 96, 89), (89, 96, 97, 88), (102, 111, 101, 100), (98, 99, 107, 106), (106, 107, 108, 105), (105, 108, 109, 104), (104, 109, 110, 103), (103, 110, 111, 102), (116, 125, 115, 114), (112, 113, 121, 120), (120, 121, 122, 119), (119, 122, 123, 118), (118, 123, 124, 117), (117, 124, 125, 116), (130, 139, 129, 128), (126, 127, 135, 134), (134, 135, 136, 133), (133, 136, 137, 132), (132, 137, 138, 131), (131, 138, 139, 130), (144, 153, 143, 142), (140, 141, 149, 148), (148, 149, 150, 147), (147, 150, 151, 146), (146, 151, 152, 145), (145, 152, 153, 144), (158, 167, 157, 156), (154, 155, 163, 162), (162, 163, 164, 161), (161, 164, 165, 160), (160, 165, 166, 159), (159, 166, 167, 158)])
_uv = me_plane_019.uv_layers.new(name='UVMap')
_uv.uv.foreach_set('vector', [0.0, 0.8333, 1.0, 0.8333, 1.0, 1.0, 0.0, 1.0, 0.0, 0.0, 1.0, 0.0, 1.0, 0.1667, 0.0, 0.1667, 0.0, 0.1667, 1.0, 0.1667, 1.0, 0.3333, 0.0, 0.3333, 0.0, 0.3333, 1.0, 0.3333, 1.0, 0.5, 0.0, 0.5, 0.0, 0.5, 1.0, 0.5, 1.0, 0.6667, 0.0, 0.6667, 0.0, 0.6667, 1.0, 0.6667, 1.0, 0.8333, 0.0, 0.8333, 0.0, 0.8333, 1.0, 0.8333, 1.0, 1.0, 0.0, 1.0, 0.0, 0.0, 1.0, 0.0, 1.0, 0.1667, 0.0, 0.1667, 0.0, 0.1667, 1.0, 0.1667, 1.0, 0.3333, 0.0, 0.3333, 0.0, 0.3333, 1.0, 0.3333, 1.0, 0.5, 0.0, 0.5, 0.0, 0.5, 1.0, 0.5, 1.0, 0.6667, 0.0, 0.6667, 0.0, 0.6667, 1.0, 0.6667, 1.0, 0.8333, 0.0, 0.8333, 0.0, 0.8333, 1.0, 0.8333, 1.0, 1.0, 0.0, 1.0, 0.0, 0.0, 1.0, 0.0, 1.0, 0.1667, 0.0, 0.1667, 0.0, 0.1667, 1.0, 0.1667, 1.0, 0.3333, 0.0, 0.3333, 0.0, 0.3333, 1.0, 0.3333, 1.0, 0.5, 0.0, 0.5, 0.0, 0.5, 1.0, 0.5, 1.0, 0.6667, 0.0, 0.6667, 0.0, 0.6667, 1.0, 0.6667, 1.0, 0.8333, 0.0, 0.8333, 0.0, 0.8333, 1.0, 0.8333, 1.0, 1.0, 0.0, 1.0, 0.0, 0.0, 1.0, 0.0, 1.0, 0.1667, 0.0, 0.1667, 0.0, 0.1667, 1.0, 0.1667, 1.0, 0.3333, 0.0, 0.3333, 0.0, 0.3333, 1.0, 0.3333, 1.0, 0.5, 0.0, 0.5, 0.0, 0.5, 1.0, 0.5, 1.0, 0.6667, 0.0, 0.6667, 0.0, 0.6667, 1.0, 0.6667, 1.0, 0.8333, 0.0, 0.8333, 0.0, 0.8333, 1.0, 0.8333, 1.0, 1.0, 0.0, 1.0, 0.0, 0.0, 1.0, 0.0, 1.0, 0.1667, 0.0, 0.1667, 0.0, 0.1667, 1.0, 0.1667, 1.0, 0.3333, 0.0, 0.3333, 0.0, 0.3333, 1.0, 0.3333, 1.0, 0.5, 0.0, 0.5, 0.0, 0.5, 1.0, 0.5, 1.0, 0.6667, 0.0, 0.6667, 0.0, 0.6667, 1.0, 0.6667, 1.0, 0.8333, 0.0, 0.8333, 0.0, 0.8333, 1.0, 0.8333, 1.0, 1.0, 0.0, 1.0, 0.0, 0.0, 1.0, 0.0, 1.0, 0.1667, 0.0, 0.1667, 0.0, 0.1667, 1.0, 0.1667, 1.0, 0.3333, 0.0, 0.3333, 0.0, 0.3333, 1.0, 0.3333, 1.0, 0.5, 0.0, 0.5, 0.0, 0.5, 1.0, 0.5, 1.0, 0.6667, 0.0, 0.6667, 0.0, 0.6667, 1.0, 0.6667, 1.0, 0.8333, 0.0, 0.8333, 0.0, 0.8333, 1.0, 0.8333, 1.0, 1.0, 0.0, 1.0, 0.0, 0.0, 1.0, 0.0, 1.0, 0.1667, 0.0, 0.1667, 0.0, 0.1667, 1.0, 0.1667, 1.0, 0.3333, 0.0, 0.3333, 0.0, 0.3333, 1.0, 0.3333, 1.0, 0.5, 0.0, 0.5, 0.0, 0.5, 1.0, 0.5, 1.0, 0.6667, 0.0, 0.6667, 0.0, 0.6667, 1.0, 0.6667, 1.0, 0.8333, 0.0, 0.8333, 0.0, 0.8333, 1.0, 0.8333, 1.0, 1.0, 0.0, 1.0, 0.0, 0.0, 1.0, 0.0, 1.0, 0.1667, 0.0, 0.1667, 0.0, 0.1667, 1.0, 0.1667, 1.0, 0.3333, 0.0, 0.3333, 0.0, 0.3333, 1.0, 0.3333, 1.0, 0.5, 0.0, 0.5, 0.0, 0.5, 1.0, 0.5, 1.0, 0.6667, 0.0, 0.6667, 0.0, 0.6667, 1.0, 0.6667, 1.0, 0.8333, 0.0, 0.8333, 0.0, 0.8333, 1.0, 0.8333, 1.0, 1.0, 0.0, 1.0, 0.0, 0.0, 1.0, 0.0, 1.0, 0.1667, 0.0, 0.1667, 0.0, 0.1667, 1.0, 0.1667, 1.0, 0.3333, 0.0, 0.3333, 0.0, 0.3333, 1.0, 0.3333, 1.0, 0.5, 0.0, 0.5, 0.0, 0.5, 1.0, 0.5, 1.0, 0.6667, 0.0, 0.6667, 0.0, 0.6667, 1.0, 0.6667, 1.0, 0.8333, 0.0, 0.8333, 0.0, 0.8333, 1.0, 0.8333, 1.0, 1.0, 0.0, 1.0, 0.0, 0.0, 1.0, 0.0, 1.0, 0.1667, 0.0, 0.1667, 0.0, 0.1667, 1.0, 0.1667, 1.0, 0.3333, 0.0, 0.3333, 0.0, 0.3333, 1.0, 0.3333, 1.0, 0.5, 0.0, 0.5, 0.0, 0.5, 1.0, 0.5, 1.0, 0.6667, 0.0, 0.6667, 0.0, 0.6667, 1.0, 0.6667, 1.0, 0.8333, 0.0, 0.8333, 0.0, 0.8333, 1.0, 0.8333, 1.0, 1.0, 0.0, 1.0, 0.0, 0.0, 1.0, 0.0, 1.0, 0.1667, 0.0, 0.1667, 0.0, 0.1667, 1.0, 0.1667, 1.0, 0.3333, 0.0, 0.3333, 0.0, 0.3333, 1.0, 0.3333, 1.0, 0.5, 0.0, 0.5, 0.0, 0.5, 1.0, 0.5, 1.0, 0.6667, 0.0, 0.6667, 0.0, 0.6667, 1.0, 0.6667, 1.0, 0.8333, 0.0, 0.8333, 0.0, 0.8333, 1.0, 0.8333, 1.0, 1.0, 0.0, 1.0, 0.0, 0.0, 1.0, 0.0, 1.0, 0.1667, 0.0, 0.1667, 0.0, 0.1667, 1.0, 0.1667, 1.0, 0.3333, 0.0, 0.3333, 0.0, 0.3333, 1.0, 0.3333, 1.0, 0.5, 0.0, 0.5, 0.0, 0.5, 1.0, 0.5, 1.0, 0.6667, 0.0, 0.6667, 0.0, 0.6667, 1.0, 0.6667, 1.0, 0.8333, 0.0, 0.8333])
_ca = me_plane_019.color_attributes.new('Col', 'BYTE_COLOR', 'CORNER')
_ca.data.foreach_set('color', [0.6654, 0.0, 0.0, 1.0, 0.6654, 0.0, 0.0, 1.0, 1.0, 0.0, 0.0, 1.0, 1.0, 0.0, 0.0, 1.0, 0.0, 0.0, 0.0, 1.0, 0.0, 0.0, 0.0, 1.0, 0.02416, 0.0, 0.0, 1.0, 0.02416, 0.0, 0.0, 1.0, 0.02416, 0.0, 0.0, 1.0, 0.02416, 0.0, 0.0, 1.0, 0.09084, 0.0, 0.0, 1.0, 0.09084, 0.0, 0.0, 1.0, 0.09084, 0.0, 0.0, 1.0, 0.09084, 0.0, 0.0, 1.0, 0.2159, 0.0, 0.0, 1.0, 0.2159, 0.0, 0.0, 1.0, 0.2159, 0.0, 0.0, 1.0, 0.2159, 0.0, 0.0, 1.0, 0.402, 0.0, 0.0, 1.0, 0.402, 0.0, 0.0, 1.0, 0.402, 0.0, 0.0, 1.0, 0.402, 0.0, 0.0, 1.0, 0.6654, 0.0, 0.0, 1.0, 0.6654, 0.0, 0.0, 1.0, 0.6654, 0.0, 0.0, 1.0, 0.6654, 0.0, 0.0, 1.0, 1.0, 0.0, 0.0, 1.0, 1.0, 0.0, 0.0, 1.0, 0.0, 0.0, 0.0, 1.0, 0.0, 0.0, 0.0, 1.0, 0.02416, 0.0, 0.0, 1.0, 0.02416, 0.0, 0.0, 1.0, 0.02416, 0.0, 0.0, 1.0, 0.02416, 0.0, 0.0, 1.0, 0.09084, 0.0, 0.0, 1.0, 0.09084, 0.0, 0.0, 1.0, 0.09084, 0.0, 0.0, 1.0, 0.09084, 0.0, 0.0, 1.0, 0.2159, 0.0, 0.0, 1.0, 0.2159, 0.0, 0.0, 1.0, 0.2159, 0.0, 0.0, 1.0, 0.2159, 0.0, 0.0, 1.0, 0.402, 0.0, 0.0, 1.0, 0.402, 0.0, 0.0, 1.0, 0.402, 0.0, 0.0, 1.0, 0.402, 0.0, 0.0, 1.0, 0.6654, 0.0, 0.0, 1.0, 0.6654, 0.0, 0.0, 1.0, 0.6654, 0.0, 0.0, 1.0, 0.6654, 0.0, 0.0, 1.0, 1.0, 0.0, 0.0, 1.0, 1.0, 0.0, 0.0, 1.0, 0.0, 0.0, 0.0, 1.0, 0.0, 0.0, 0.0, 1.0, 0.02416, 0.0, 0.0, 1.0, 0.02416, 0.0, 0.0, 1.0, 0.02416, 0.0, 0.0, 1.0, 0.02416, 0.0, 0.0, 1.0, 0.09084, 0.0, 0.0, 1.0, 0.09084, 0.0, 0.0, 1.0, 0.09084, 0.0, 0.0, 1.0, 0.09084, 0.0, 0.0, 1.0, 0.2159, 0.0, 0.0, 1.0, 0.2159, 0.0, 0.0, 1.0, 0.2159, 0.0, 0.0, 1.0, 0.2159, 0.0, 0.0, 1.0, 0.402, 0.0, 0.0, 1.0, 0.402, 0.0, 0.0, 1.0, 0.402, 0.0, 0.0, 1.0, 0.402, 0.0, 0.0, 1.0, 0.6654, 0.0, 0.0, 1.0, 0.6654, 0.0, 0.0, 1.0, 0.6654, 0.0, 0.0, 1.0, 0.6654, 0.0, 0.0, 1.0, 1.0, 0.0, 0.0, 1.0, 1.0, 0.0, 0.0, 1.0, 0.0, 0.0, 0.0, 1.0, 0.0, 0.0, 0.0, 1.0, 0.02416, 0.0, 0.0, 1.0, 0.02416, 0.0, 0.0, 1.0, 0.02416, 0.0, 0.0, 1.0, 0.02416, 0.0, 0.0, 1.0, 0.09084, 0.0, 0.0, 1.0, 0.09084, 0.0, 0.0, 1.0, 0.09084, 0.0, 0.0, 1.0, 0.09084, 0.0, 0.0, 1.0, 0.2159, 0.0, 0.0, 1.0, 0.2159, 0.0, 0.0, 1.0, 0.2159, 0.0, 0.0, 1.0, 0.2159, 0.0, 0.0, 1.0, 0.402, 0.0, 0.0, 1.0, 0.402, 0.0, 0.0, 1.0, 0.402, 0.0, 0.0, 1.0, 0.402, 0.0, 0.0, 1.0, 0.6654, 0.0, 0.0, 1.0, 0.6654, 0.0, 0.0, 1.0, 0.6654, 0.0, 0.0, 1.0, 0.6654, 0.0, 0.0, 1.0, 1.0, 0.0, 0.0, 1.0, 1.0, 0.0, 0.0, 1.0, 0.0, 0.0, 0.0, 1.0, 0.0, 0.0, 0.0, 1.0, 0.02416, 0.0, 0.0, 1.0, 0.02416, 0.0, 0.0, 1.0, 0.02416, 0.0, 0.0, 1.0, 0.02416, 0.0, 0.0, 1.0, 0.09084, 0.0, 0.0, 1.0, 0.09084, 0.0, 0.0, 1.0, 0.09084, 0.0, 0.0, 1.0, 0.09084, 0.0, 0.0, 1.0, 0.2159, 0.0, 0.0, 1.0, 0.2159, 0.0, 0.0, 1.0, 0.2159, 0.0, 0.0, 1.0, 0.2159, 0.0, 0.0, 1.0, 0.402, 0.0, 0.0, 1.0, 0.402, 0.0, 0.0, 1.0, 0.402, 0.0, 0.0, 1.0, 0.402, 0.0, 0.0, 1.0, 0.6654, 0.0, 0.0, 1.0, 0.6654, 0.0, 0.0, 1.0, 0.6654, 0.0, 0.0, 1.0, 0.6654, 0.0, 0.0, 1.0, 1.0, 0.0, 0.0, 1.0, 1.0, 0.0, 0.0, 1.0, 0.0, 0.0, 0.0, 1.0, 0.0, 0.0, 0.0, 1.0, 0.02416, 0.0, 0.0, 1.0, 0.02416, 0.0, 0.0, 1.0, 0.02416, 0.0, 0.0, 1.0, 0.02416, 0.0, 0.0, 1.0, 0.09084, 0.0, 0.0, 1.0, 0.09084, 0.0, 0.0, 1.0, 0.09084, 0.0, 0.0, 1.0, 0.09084, 0.0, 0.0, 1.0, 0.2159, 0.0, 0.0, 1.0, 0.2159, 0.0, 0.0, 1.0, 0.2159, 0.0, 0.0, 1.0, 0.2159, 0.0, 0.0, 1.0, 0.402, 0.0, 0.0, 1.0, 0.402, 0.0, 0.0, 1.0, 0.402, 0.0, 0.0, 1.0, 0.402, 0.0, 0.0, 1.0, 0.6654, 0.0, 0.0, 1.0, 0.6654, 0.0, 0.0, 1.0, 0.6654, 0.0, 0.0, 1.0, 0.6654, 0.0, 0.0, 1.0, 1.0, 0.0, 0.0, 1.0, 1.0, 0.0, 0.0, 1.0, 0.0, 0.0, 0.0, 1.0, 0.0, 0.0, 0.0, 1.0, 0.02416, 0.0, 0.0, 1.0, 0.02416, 0.0, 0.0, 1.0, 0.02416, 0.0, 0.0, 1.0, 0.02416, 0.0, 0.0, 1.0, 0.09084, 0.0, 0.0, 1.0, 0.09084, 0.0, 0.0, 1.0, 0.09084, 0.0, 0.0, 1.0, 0.09084, 0.0, 0.0, 1.0, 0.2159, 0.0, 0.0, 1.0, 0.2159, 0.0, 0.0, 1.0, 0.2159, 0.0, 0.0, 1.0, 0.2159, 0.0, 0.0, 1.0, 0.402, 0.0, 0.0, 1.0, 0.402, 0.0, 0.0, 1.0, 0.402, 0.0, 0.0, 1.0, 0.402, 0.0, 0.0, 1.0, 0.6654, 0.0, 0.0, 1.0, 0.6654, 0.0, 0.0, 1.0, 0.6654, 0.0, 0.0, 1.0, 0.6654, 0.0, 0.0, 1.0, 1.0, 0.0, 0.0, 1.0, 1.0, 0.0, 0.0, 1.0, 0.0, 0.0, 0.0, 1.0, 0.0, 0.0, 0.0, 1.0, 0.02416, 0.0, 0.0, 1.0, 0.02416, 0.0, 0.0, 1.0, 0.02416, 0.0, 0.0, 1.0, 0.02416, 0.0, 0.0, 1.0, 0.09084, 0.0, 0.0, 1.0, 0.09084, 0.0, 0.0, 1.0, 0.09084, 0.0, 0.0, 1.0, 0.09084, 0.0, 0.0, 1.0, 0.2159, 0.0, 0.0, 1.0, 0.2159, 0.0, 0.0, 1.0, 0.2159, 0.0, 0.0, 1.0, 0.2159, 0.0, 0.0, 1.0, 0.402, 0.0, 0.0, 1.0, 0.402, 0.0, 0.0, 1.0, 0.402, 0.0, 0.0, 1.0, 0.402, 0.0, 0.0, 1.0, 0.6654, 0.0, 0.0, 1.0, 0.6654, 0.0, 0.0, 1.0, 0.6654, 0.0, 0.0, 1.0, 0.6654, 0.0, 0.0, 1.0, 1.0, 0.0, 0.0, 1.0, 1.0, 0.0, 0.0, 1.0, 0.0, 0.0, 0.0, 1.0, 0.0, 0.0, 0.0, 1.0, 0.02416, 0.0, 0.0, 1.0, 0.02416, 0.0, 0.0, 1.0, 0.02416, 0.0, 0.0, 1.0, 0.02416, 0.0, 0.0, 1.0, 0.09084, 0.0, 0.0, 1.0, 0.09084, 0.0, 0.0, 1.0, 0.09084, 0.0, 0.0, 1.0, 0.09084, 0.0, 0.0, 1.0, 0.2159, 0.0, 0.0, 1.0, 0.2159, 0.0, 0.0, 1.0, 0.2159, 0.0, 0.0, 1.0, 0.2159, 0.0, 0.0, 1.0, 0.402, 0.0, 0.0, 1.0, 0.402, 0.0, 0.0, 1.0, 0.402, 0.0, 0.0, 1.0, 0.402, 0.0, 0.0, 1.0, 0.6654, 0.0, 0.0, 1.0, 0.6654, 0.0, 0.0, 1.0, 0.6654, 0.0, 0.0, 1.0, 0.6654, 0.0, 0.0, 1.0, 1.0, 0.0, 0.0, 1.0, 1.0, 0.0, 0.0, 1.0, 0.0, 0.0, 0.0, 1.0, 0.0, 0.0, 0.0, 1.0, 0.02416, 0.0, 0.0, 1.0, 0.02416, 0.0, 0.0, 1.0, 0.02416, 0.0, 0.0, 1.0, 0.02416, 0.0, 0.0, 1.0, 0.09084, 0.0, 0.0, 1.0, 0.09084, 0.0, 0.0, 1.0, 0.09084, 0.0, 0.0, 1.0, 0.09084, 0.0, 0.0, 1.0, 0.2159, 0.0, 0.0, 1.0, 0.2159, 0.0, 0.0, 1.0, 0.2159, 0.0, 0.0, 1.0, 0.2159, 0.0, 0.0, 1.0, 0.402, 0.0, 0.0, 1.0, 0.402, 0.0, 0.0, 1.0, 0.402, 0.0, 0.0, 1.0, 0.402, 0.0, 0.0, 1.0, 0.6654, 0.0, 0.0, 1.0, 0.6654, 0.0, 0.0, 1.0, 0.6654, 0.0, 0.0, 1.0, 0.6654, 0.0, 0.0, 1.0, 1.0, 0.0, 0.0, 1.0, 1.0, 0.0, 0.0, 1.0, 0.0, 0.0, 0.0, 1.0, 0.0, 0.0, 0.0, 1.0, 0.02416, 0.0, 0.0, 1.0, 0.02416, 0.0, 0.0, 1.0, 0.02416, 0.0, 0.0, 1.0, 0.02416, 0.0, 0.0, 1.0, 0.09084, 0.0, 0.0, 1.0, 0.09084, 0.0, 0.0, 1.0, 0.09084, 0.0, 0.0, 1.0, 0.09084, 0.0, 0.0, 1.0, 0.2159, 0.0, 0.0, 1.0, 0.2159, 0.0, 0.0, 1.0, 0.2159, 0.0, 0.0, 1.0, 0.2159, 0.0, 0.0, 1.0, 0.402, 0.0, 0.0, 1.0, 0.402, 0.0, 0.0, 1.0, 0.402, 0.0, 0.0, 1.0, 0.402, 0.0, 0.0, 1.0, 0.6654, 0.0, 0.0, 1.0, 0.6654, 0.0, 0.0, 1.0, 0.6654, 0.0, 0.0, 1.0, 0.6654, 0.0, 0.0, 1.0, 1.0, 0.0, 0.0, 1.0, 1.0, 0.0, 0.0, 1.0, 0.0, 0.0, 0.0, 1.0, 0.0, 0.0, 0.0, 1.0, 0.02416, 0.0, 0.0, 1.0, 0.02416, 0.0, 0.0, 1.0, 0.02416, 0.0, 0.0, 1.0, 0.02416, 0.0, 0.0, 1.0, 0.09084, 0.0, 0.0, 1.0, 0.09084, 0.0, 0.0, 1.0, 0.09084, 0.0, 0.0, 1.0, 0.09084, 0.0, 0.0, 1.0, 0.2159, 0.0, 0.0, 1.0, 0.2159, 0.0, 0.0, 1.0, 0.2159, 0.0, 0.0, 1.0, 0.2159, 0.0, 0.0, 1.0, 0.402, 0.0, 0.0, 1.0, 0.402, 0.0, 0.0, 1.0, 0.402, 0.0, 0.0, 1.0, 0.402, 0.0, 0.0, 1.0, 0.6654, 0.0, 0.0, 1.0, 0.6654, 0.0, 0.0, 1.0])
me_plane_019.materials.append(mat_material_001)
me_plane_019.update()
me_plane_019.normals_split_custom_set([tuple(v) for v in zip(*[iter([0.002542, 1.0, 0.0006482, -0.002529, 1.0, 0.0006476, -0.00253, 1.0, 0.002231, 0.002545, 1.0, 0.002232, 0.002511, 1.0, -0.004042, -1.687e-10, 1.0, -0.004043, -0.002557, 1.0, -0.003659, 0.002557, 1.0, -0.003659, 0.00252, 1.0, -0.003647, -1.043e-08, 1.0, -0.00365, -0.002482, 1.0, -0.002832, 0.002483, 1.0, -0.002832, 0.00255, 1.0, -0.002817, -2.464e-07, 1.0, -0.002821, -0.002493, 1.0, -0.001858, 0.002573, 1.0, -0.001858, 0.002542, 1.0, -0.001841, -1.77e-07, 1.0, -0.001853, -0.002543, 1.0, -0.0005944, 0.002543, 1.0, -0.0005944, 0.002541, 1.0, -0.0005701, -0.002529, 1.0, -0.0005703, -0.002533, 1.0, 0.0006764, 0.00255, 1.0, 0.0006768, -0.004049, 1.0, -0.007768, 0.0006976, 1.0, -0.009557, 0.000127, 0.9999, -0.01104, -0.004602, 0.9999, -0.009199, -0.002331, 1.0, -0.00335, -0.001421, 1.0, -0.0037, 0.002252, 1.0, -0.005523, -0.002511, 1.0, -0.003692, -0.002483, 1.0, -0.003713, -0.001562, 1.0, -0.004066, 0.001922, 1.0, -0.006285, -0.002792, 1.0, -0.004518, -0.00279, 1.0, -0.004483, -0.001859, 1.0, -0.00484, 0.001559, 1.0, -0.007193, -0.003125, 1.0, -0.005432, -0.003135, 1.0, -0.005389, 0.001588, 1.0, -0.007235, 0.001128, 1.0, -0.008445, -0.003606, 1.0, -0.006595, -0.003604, 1.0, -0.006609, 0.00112, 1.0, -0.008444, 0.0006916, 1.0, -0.009564, -0.004046, 1.0, -0.007774, 0.005985, 1.0, 0.001066, 0.0006595, 1.0, 0.003798, 0.001484, 1.0, 0.005423, 0.00683, 1.0, 0.002737, 0.003119, 1.0, -0.004549, -0.001202, 1.0, -0.002369, -0.001969, 1.0, -0.001495, 0.003312, 1.0, -0.004164, 0.003331, 1.0, -0.00416, -0.001015, 1.0, -0.001999, -0.001549, 1.0, -0.0005967, 0.003763, 1.0, -0.003304, 0.003758, 1.0, -0.003319, -0.0005634, 1.0, -0.00111, -0.0009666, 1.0, 0.0006048, 0.004381, 1.0, -0.002075, 0.004371, 1.0, -0.002118, -0.0009591, 1.0, 0.0006071, -0.000135, 1.0, 0.002232, 0.005202, 1.0, -0.0004817, 0.005211, 1.0, -0.0004625, -0.0001286, 1.0, 0.002246, 0.0006528, 1.0, 0.003785, 0.005994, 1.0, 0.001086, 0.009313, 0.9999, -0.008358, 0.009488, 1.0, -0.0003212, 0.01193, 0.9999, -0.0003806, 0.01177, 0.9999, -0.008409, 0.0007984, 1.0, -0.008174, 0.000987, 1.0, -2.116e-05, 0.001558, 1.0, -0.0002064, 0.001422, 1.0, -0.008182, 0.001391, 1.0, -0.008192, 0.001593, 1.0, -3.363e-05, 0.002884, 1.0, -0.0002079, 0.002733, 1.0, -0.00821, 0.002705, 1.0, -0.008225, 0.002877, 1.0, -6.085e-05, 0.004696, 1.0, -0.0002293, 0.00453, 1.0, -0.008267, 0.004559, 1.0, -0.008258, 0.004693, 1.0, -9.913e-05, 0.007182, 1.0, -0.000287, 0.006973, 0.9999, -0.008322, 0.006995, 0.9999, -0.008313, 0.007179, 1.0, -0.0002836, 0.009479, 1.0, -0.0003329, 0.009322, 0.9999, -0.008366, -0.002996, 1.0, 0.006443, -0.009726, 1.0, 0.0009731, -0.01143, 0.9999, 0.003058, -0.004687, 1.0, 0.008528, 0.002813, 1.0, -0.000701, 0.001464, 1.0, -0.0018, -0.004315, 1.0, -0.005667, 0.002362, 1.0, -0.0002031, 0.002396, 1.0, -0.0001938, -0.00432, 1.0, -0.00568, -0.005233, 1.0, -0.004568, 0.001503, 1.0, 0.0009339, 0.001497, 1.0, 0.0009242, -0.005247, 1.0, -0.004541, -0.006453, 1.0, -0.003047, 0.0002538, 1.0, 0.002447, 0.0002723, 1.0, 0.002428, -0.00646, 1.0, -0.003057, -0.008148, 1.0, -0.0009763, -0.001423, 1.0, 0.004513, -0.001407, 1.0, 0.004491, -0.008158, 1.0, -0.0009686, -0.00971, 1.0, 0.0009517, -0.002979, 1.0, 0.006427, -0.009219, 1.0, -0.00266, -0.007413, 0.9999, -0.009808, -0.00965, 0.9999, -0.01037, -0.01153, 0.9999, -0.002884, -0.001626, 1.0, -0.0007284, -0.001702, 1.0, -0.0004256, -0.0003664, 1.0, -0.008058, -0.002193, 1.0, -0.0008342, -0.002165, 1.0, -0.0008726, -0.0003758, 1.0, -0.008057, -0.001537, 1.0, -0.008355, -0.003368, 1.0, -0.001199, -0.003362, 1.0, -0.001185, -0.001546, 1.0, -0.008351, -0.003175, 1.0, -0.008762, -0.004941, 1.0, -0.00159, -0.004984, 1.0, -0.001598, -0.003196, 1.0, -0.008758, -0.005388, 0.9999, -0.009308, -0.007169, 1.0, -0.002146, -0.007163, 1.0, -0.002145, -0.00538, 0.9999, -0.009311, -0.007448, 0.9999, -0.009827, -0.009294, 1.0, -0.002324, -0.002986, 0.9999, -0.01563, 0.006263, 0.9999, -0.01425, 0.006692, 0.9998, -0.0171, -0.002556, 0.9998, -0.01848, -0.004438, 1.0, -0.005844, 0.0007561, 1.0, -0.005054, 0.004888, 1.0, -0.005123, -0.004301, 1.0, -0.006502, -0.004346, 1.0, -0.006527, 0.004899, 1.0, -0.005124, 0.005117, 1.0, -0.006643, -0.004117, 1.0, -0.008044, -0.004119, 1.0, -0.008041, 0.005131, 1.0, -0.006664, 0.005448, 0.9999, -0.008751, -0.003805, 0.9999, -0.01013, -0.00381, 0.9999, -0.01012, 0.005445, 0.9999, -0.008753, 0.005868, 0.9999, -0.01158, -0.003387, 0.9999, -0.01296, -0.003382, 0.9999, -0.01295, 0.005865, 0.9999, -0.01157, 0.006262, 0.9999, -0.01423, -0.002983, 0.9999, -0.01562, -0.005829, 0.9999, -0.01096, 0.0005917, 0.9999, -0.01314, -8.016e-05, 0.9999, -0.01514, -0.004631, 0.9999, -0.0136, -0.00352, 1.0, -0.004171, -0.001638, 1.0, -0.004811, 0.002789, 1.0, -0.00683, -0.003674, 1.0, -0.004625, -0.003666, 1.0, -0.004631, -0.001792, 1.0, -0.005266, 0.002382, 1.0, -0.007872, -0.004033, 1.0, -0.005722, -0.00403, 1.0, -0.005709, 0.002387, 1.0, -0.007879, 0.001891, 1.0, -0.009332, -0.004514, 1.0, -0.007165, -0.004527, 1.0, -0.007169, 0.001894, 1.0, -0.009338, 0.00123, 0.9999, -0.01129, -0.005195, 0.9999, -0.00912, -0.005186, 0.9999, -0.009105, 0.001226, 0.9999, -0.01129, 0.0005972, 0.9999, -0.01315, -0.005819, 0.9999, -0.01097, -0.01103, 0.9999, -0.0008985, -0.00998, 0.9999, -0.009947, -0.01274, 0.9999, -0.01028, -0.01379, 0.9999, -0.001669, -0.00148, 1.0, 0.000257, -0.001428, 1.0, -0.0001728, -0.001076, 1.0, -0.008808, -0.002099, 1.0, -0.0002106, -0.002145, 1.0, 0.0001558, -0.00107, 1.0, -0.008857, -0.002546, 1.0, -0.009038, -0.003665, 1.0, -5.364e-05, -0.003653, 1.0, -2.398e-05, -0.00255, 1.0, -0.009052, -0.004598, 0.9999, -0.009287, -0.005697, 1.0, -0.0002875, -0.005689, 1.0, -0.0002652, -0.004602, 0.9999, -0.009302, -0.00738, 0.9999, -0.009644, -0.008449, 1.0, -0.0006002, -0.008475, 1.0, -0.0006085, -0.007385, 0.9999, -0.009642, -0.009965, 0.9999, -0.00995, -0.011, 0.9999, -0.001331, 0.005093, 0.9999, -0.01555, 0.01178, 0.9999, -0.008345, 0.014, 0.9998, -0.01039, 0.007354, 0.9998, -0.01763, -0.002515, 1.0, -0.008457, 0.00285, 1.0, -0.002637, 0.004641, 1.0, -0.001761, -0.002014, 1.0, -0.008976, -0.002016, 1.0, -0.008967, 0.003379, 1.0, -0.003127, 0.005871, 1.0, -0.002838, -0.0008365, 0.9999, -0.01009, -0.000818, 0.9999, -0.01006, 0.004599, 1.0, -0.004255, 0.007503, 1.0, -0.004372, 0.0008201, 0.9999, -0.01161, 0.0008026, 0.9999, -0.01158, 0.007508, 1.0, -0.004376, 0.009725, 0.9999, -0.006429, 0.003033, 0.9999, -0.01364, 0.00303, 0.9999, -0.01364, 0.009713, 0.9999, -0.006422, 0.01179, 0.9999, -0.008341, 0.005111, 0.9999, -0.01556, 0.01063, 0.9999, -0.004358, 0.007505, 1.0, 0.003403, 0.009901, 0.9999, 0.004383, 0.01303, 0.9999, -0.003378, 0.002416, 1.0, -0.007675, -0.0005771, 1.0, -0.0002349, -0.0001143, 1.0, 0.000281, 0.002976, 1.0, -0.007398, 0.002994, 1.0, -0.00746, 1.55e-06, 1.0, 7.153e-07, 0.001126, 1.0, 0.0007995, 0.004284, 1.0, -0.006941, 0.004279, 1.0, -0.006942, 0.001274, 1.0, 0.0005186, 0.002883, 1.0, 0.001524, 0.006055, 1.0, -0.006217, 0.006048, 1.0, -0.006223, 0.002995, 1.0, 0.001219, 0.005271, 1.0, 0.002495, 0.008416, 1.0, -0.005265, 0.008408, 1.0, -0.005266, 0.005254, 1.0, 0.002485, 0.007473, 1.0, 0.003391, 0.01063, 0.9999, -0.004358, 0.001576, 1.0, 0.009216, -0.008574, 0.9999, 0.006168, -0.009513, 0.9999, 0.009291, 0.000637, 0.9999, 0.01234, 0.004758, 1.0, -0.001527, 0.0008089, 1.0, -0.00271, -0.005565, 1.0, -0.003802, 0.004496, 1.0, -0.0008052, 0.004543, 1.0, -0.0007786, 0.0006029, 1.0, -0.00202, -0.006103, 1.0, -0.002133, 0.004038, 1.0, 0.0008715, 0.004062, 1.0, 0.0008782, -0.006096, 1.0, -0.002159, -0.006792, 1.0, 0.0001358, 0.003355, 1.0, 0.003169, 0.003368, 1.0, 0.00319, -0.006782, 1.0, 0.0001192, -0.007716, 1.0, 0.003253, 0.00245, 1.0, 0.006273, 0.002439, 1.0, 0.006291, -0.007727, 1.0, 0.003271, -0.00859, 0.9999, 0.006173, 0.001578, 1.0, 0.009188])] * 3)])

# ---- objects
ob_plane = bpy.data.objects.new('Plane', me_plane)
ob_plane_001 = bpy.data.objects.new('Plane.001', me_plane_003)
ob_plane_002 = bpy.data.objects.new('Plane.002', me_plane_004)
ob_plane_003 = bpy.data.objects.new('Plane.003', me_plane_005)
ob_plane_004 = bpy.data.objects.new('Plane.004', me_plane_006)
ob_plane_005 = bpy.data.objects.new('Plane.005', me_plane_007)
ob_plane_006 = bpy.data.objects.new('Plane.006', me_plane_008)
ob_plane_007 = bpy.data.objects.new('Plane.007', me_plane_009)
ob_plane_008 = bpy.data.objects.new('Plane.008', me_plane_010)
ob_plane_009 = bpy.data.objects.new('Plane.009', me_plane_011)
ob_plane_010 = bpy.data.objects.new('Plane.010', me_plane_017)
ob_plane_011 = bpy.data.objects.new('Plane.011', me_plane_018)
ob_plane_012 = bpy.data.objects.new('Plane.012', me_plane_019)

# ---- transforms, parenting, visibility, modifiers, constraints
ob_plane.location = (0.0, 0.1207, 1.005)
ob_plane.rotation_euler = (1.571, -0.0, 0.0)
ob_plane_001.location = (-0.09486, 0.009184, 0.7935)
ob_plane_001.rotation_euler = (1.571, -0.0, 1.474)
ob_plane_001.scale = (0.7897, 0.7897, 0.7897)
ob_plane_002.location = (-0.05702, -0.0964, 0.9325)
ob_plane_002.rotation_euler = (1.571, -0.0, 2.607)
ob_plane_002.scale = (0.9281, 0.9281, 0.9281)
ob_plane_003.location = (0.1022, 0.0175, 0.863)
ob_plane_003.rotation_euler = (1.571, -0.0, 4.882)
ob_plane_003.scale = (0.8588, 0.8588, 0.8588)
ob_plane_004.location = (0.06689, -0.1027, 0.6431)
ob_plane_004.rotation_euler = (1.571, -0.0, 3.76)
ob_plane_004.scale = (0.6401, 0.6401, 0.6401)
ob_plane_005.location = (0.01505, -0.1056, 0.4415)
ob_plane_005.rotation_euler = (1.571, -0.0, 3.283)
ob_plane_005.scale = (0.8837, 0.4394, 0.8837)
ob_plane_006.location = (0.08413, 0.003792, 0.3486)
ob_plane_006.rotation_euler = (1.571, -0.0, 4.757)
ob_plane_006.scale = (0.6978, 0.347, 0.6978)
ob_plane_007.location = (0.03787, 0.09144, 0.4097)
ob_plane_007.rotation_euler = (1.571, -0.0, 5.891)
ob_plane_007.scale = (0.8201, 0.4078, 0.8201)
ob_plane_008.location = (-0.08719, -0.02804, 0.3792)
ob_plane_008.rotation_euler = (1.571, -0.0, 8.165)
ob_plane_008.scale = (0.7589, 0.3774, 0.7589)
ob_plane_009.location = (-0.07132, 0.08153, 0.2826)
ob_plane_009.rotation_euler = (1.571, -0.0, 7.043)
ob_plane_009.scale = (0.5656, 0.2812, 0.5656)
ob_plane_010.location = (0.006104, -0.01166, 0.8905)
ob_plane_010.rotation_euler = (1.571, -0.0, -2.485)
ob_plane_010.scale = (0.4782, 0.8863, 0.4782)
ob_plane_011.location = (-0.001516, 0.01308, 0.8905)
ob_plane_011.rotation_euler = (1.571, -0.0, 0.2901)
ob_plane_011.scale = (0.4782, 0.8863, 0.4782)
_m = ob_plane_011.modifiers.new('Auto Smooth', 'NODES')
_m.node_group = ng_auto_smooth
_gi = [s.identifier for s in ng_auto_smooth.interface.items_tree if s.item_type == 'SOCKET' and s.in_out == 'INPUT']
_m[_gi[1]] = 0.5236  # Angle
ob_plane_012.location = (-0.001516, 0.01308, 0.8905)
ob_plane_012.rotation_euler = (1.571, -0.0, 0.2901)
ob_plane_012.scale = (0.4782, 0.8863, 0.4782)

# ---- collection membership
col_collection.objects.link(ob_plane)
col_collection.objects.link(ob_plane_001)
col_collection.objects.link(ob_plane_002)
col_collection.objects.link(ob_plane_003)
col_collection.objects.link(ob_plane_004)
col_collection.objects.link(ob_plane_005)
col_collection.objects.link(ob_plane_006)
col_collection.objects.link(ob_plane_007)
col_collection.objects.link(ob_plane_008)
col_collection.objects.link(ob_plane_009)
col_collection.objects.link(ob_plane_010)
col_collection.objects.link(ob_plane_011)
col_collection_2.objects.link(ob_plane_012)
def _layer_coll(name, lc=None):
    lc = lc or bpy.context.view_layer.layer_collection
    for c in lc.children:
        if c.name == name: return c
        r = _layer_coll(name, c)
        if r: return r
_layer_coll('Collection').exclude = True

# ---- scene / render settings (as saved in the file)
scene.frame_start = 1; scene.frame_end = 250; scene.frame_set(1)
scene.render.engine = 'BLENDER_EEVEE_NEXT'
scene.cycles.sampling_pattern = 'TABULATED_SOBOL'
scene.cycles.use_light_tree = False
scene.view_settings.view_transform = 'Filmic'
bpy.context.view_layer.update()

# ---- added for rendering (the .blend has no active camera and no usable light): camera, sun
cam_auto = bpy.data.cameras.new('AutoCamera')
cam_auto.lens = 50.0
cam_auto.sensor_width = 36.0
cam_auto.clip_end = 1000.0
ob_auto_camera = bpy.data.objects.new('AutoCamera', cam_auto)
scene.collection.objects.link(ob_auto_camera)
ob_auto_camera.location = (5.42025, -6.44343, 3.95959)
ob_auto_camera.rotation_euler = (1.09748, -7.21219e-08, 0.694738)
scene.camera = ob_auto_camera
light_auto_sun = bpy.data.lights.new('AutoSun', 'SUN')
light_auto_sun.energy = 3.0
light_auto_sun.angle = 0.0523599
ob_auto_sun = bpy.data.objects.new('AutoSun', light_auto_sun)
scene.collection.objects.link(ob_auto_sun)
ob_auto_sun.rotation_euler = (0.872665, 0.174533, 0.523599)
bpy.context.view_layer.update()
